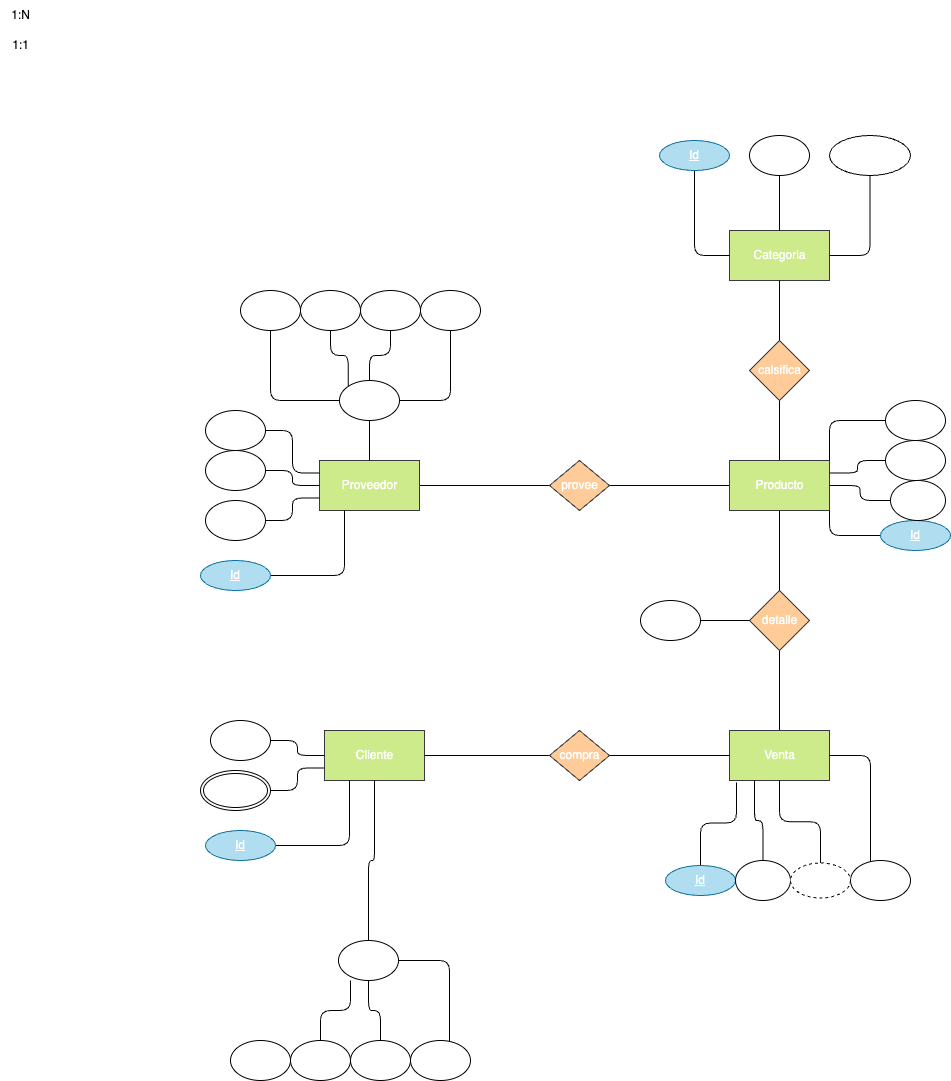

The diagram above was exported from draw.io. Its source (the exported page's mxGraphModel, read from the mxfile embedded in the PNG):
<mxGraphModel dx="1747" dy="679" grid="1" gridSize="10" guides="1" tooltips="1" connect="1" arrows="1" fold="1" page="1" pageScale="1" pageWidth="827" pageHeight="1169" math="0" shadow="0">
  <root>
    <mxCell id="0" />
    <mxCell id="1" parent="0" />
    <mxCell id="5" style="html=1;entryX=0;entryY=0.5;entryDx=0;entryDy=0;fontColor=#FFFFFF;endArrow=none;endFill=0;" parent="1" source="2" target="4" edge="1">
      <mxGeometry relative="1" as="geometry" />
    </mxCell>
    <mxCell id="2" value="&lt;font&gt;Proveedor&lt;/font&gt;" style="html=1;dashed=0;whitespace=wrap;fillColor=#cdeb8b;strokeColor=#36393d;fontColor=#FFFFFF;" parent="1" vertex="1">
      <mxGeometry x="159" y="470" width="100" height="50" as="geometry" />
    </mxCell>
    <mxCell id="6" style="edgeStyle=none;html=1;fontColor=#FFFFFF;endArrow=none;endFill=0;" parent="1" source="4" target="3" edge="1">
      <mxGeometry relative="1" as="geometry" />
    </mxCell>
    <mxCell id="4" value="&lt;font&gt;provee&lt;/font&gt;" style="shape=rhombus;html=1;dashed=0;whitespace=wrap;perimeter=rhombusPerimeter;fillColor=#ffcc99;strokeColor=#36393d;fontColor=#FFFFFF;" parent="1" vertex="1">
      <mxGeometry x="389" y="470" width="60" height="50" as="geometry" />
    </mxCell>
    <mxCell id="7" value="1:1" style="text;html=1;align=center;verticalAlign=middle;resizable=0;points=[];autosize=1;strokeColor=none;fillColor=none;fontColor=#000000;" parent="1" vertex="1">
      <mxGeometry x="-160" y="40" width="40" height="30" as="geometry" />
    </mxCell>
    <mxCell id="9" value="1:N" style="text;html=1;align=center;verticalAlign=middle;resizable=0;points=[];autosize=1;strokeColor=none;fillColor=none;fontColor=#000000;" parent="1" vertex="1">
      <mxGeometry x="-160" y="10" width="40" height="30" as="geometry" />
    </mxCell>
    <mxCell id="10" value="&lt;font&gt;Categoria&lt;/font&gt;" style="html=1;dashed=0;whitespace=wrap;fillColor=#cdeb8b;strokeColor=#36393d;fontColor=#FFFFFF;" parent="1" vertex="1">
      <mxGeometry x="569" y="240" width="100" height="50" as="geometry" />
    </mxCell>
    <mxCell id="11" style="edgeStyle=none;html=1;fontColor=#FFFFFF;endArrow=none;endFill=0;startArrow=none;" parent="1" source="3" target="10" edge="1">
      <mxGeometry relative="1" as="geometry" />
    </mxCell>
    <mxCell id="15" style="edgeStyle=none;html=1;endArrow=none;endFill=0;fontColor=#FFFFFF;" parent="1" source="12" target="3" edge="1">
      <mxGeometry relative="1" as="geometry" />
    </mxCell>
    <mxCell id="23" style="edgeStyle=none;html=1;endArrow=none;endFill=0;fontColor=#FFFFFF;" parent="1" source="12" edge="1">
      <mxGeometry relative="1" as="geometry">
        <mxPoint x="619" y="510" as="targetPoint" />
      </mxGeometry>
    </mxCell>
    <mxCell id="24" style="edgeStyle=none;html=1;endArrow=none;endFill=0;fontColor=#FFFFFF;" parent="1" source="12" target="18" edge="1">
      <mxGeometry relative="1" as="geometry" />
    </mxCell>
    <mxCell id="12" value="&lt;font&gt;detalle&lt;/font&gt;" style="shape=rhombus;html=1;dashed=0;whitespace=wrap;perimeter=rhombusPerimeter;fillColor=#ffcc99;strokeColor=#36393d;fontColor=#FFFFFF;" parent="1" vertex="1">
      <mxGeometry x="589" y="600" width="60" height="60" as="geometry" />
    </mxCell>
    <mxCell id="16" style="html=1;entryX=0;entryY=0.5;entryDx=0;entryDy=0;fontColor=#FFFFFF;endArrow=none;endFill=0;" parent="1" target="20" edge="1">
      <mxGeometry relative="1" as="geometry">
        <mxPoint x="259" y="765" as="sourcePoint" />
      </mxGeometry>
    </mxCell>
    <mxCell id="18" value="&lt;font&gt;Venta&lt;/font&gt;" style="html=1;dashed=0;whitespace=wrap;fillColor=#cdeb8b;strokeColor=#36393d;fontColor=#FFFFFF;" parent="1" vertex="1">
      <mxGeometry x="569" y="740" width="100" height="50" as="geometry" />
    </mxCell>
    <mxCell id="19" style="edgeStyle=none;html=1;fontColor=#FFFFFF;endArrow=none;endFill=0;" parent="1" source="20" target="18" edge="1">
      <mxGeometry relative="1" as="geometry" />
    </mxCell>
    <mxCell id="20" value="&lt;font&gt;compra&lt;/font&gt;" style="shape=rhombus;html=1;dashed=0;whitespace=wrap;perimeter=rhombusPerimeter;fillColor=#ffcc99;strokeColor=#36393d;fontColor=#FFFFFF;" parent="1" vertex="1">
      <mxGeometry x="389" y="740" width="60" height="50" as="geometry" />
    </mxCell>
    <mxCell id="25" value="" style="edgeStyle=none;html=1;fontColor=#FFFFFF;endArrow=none;endFill=0;" parent="1" source="12" target="3" edge="1">
      <mxGeometry relative="1" as="geometry">
        <mxPoint x="619" y="600" as="sourcePoint" />
        <mxPoint x="619" y="290" as="targetPoint" />
      </mxGeometry>
    </mxCell>
    <mxCell id="3" value="&lt;font&gt;Producto&lt;/font&gt;" style="html=1;dashed=0;whitespace=wrap;fillColor=#cdeb8b;strokeColor=#36393d;fontColor=#FFFFFF;" parent="1" vertex="1">
      <mxGeometry x="569" y="470" width="100" height="50" as="geometry" />
    </mxCell>
    <mxCell id="42" style="edgeStyle=orthogonalEdgeStyle;html=1;endArrow=none;endFill=0;entryX=0.25;entryY=1;entryDx=0;entryDy=0;fontColor=#FFFFFF;" parent="1" source="30" target="2" edge="1">
      <mxGeometry relative="1" as="geometry">
        <mxPoint x="160" y="585" as="targetPoint" />
      </mxGeometry>
    </mxCell>
    <mxCell id="30" value="&lt;font&gt;Id&lt;/font&gt;" style="ellipse;whiteSpace=wrap;html=1;align=center;fontStyle=4;fillColor=#b1ddf0;strokeColor=#10739e;fontColor=#FFFFFF;" parent="1" vertex="1">
      <mxGeometry x="40" y="570" width="70" height="30" as="geometry" />
    </mxCell>
    <mxCell id="43" style="edgeStyle=orthogonalEdgeStyle;html=1;entryX=0;entryY=0.75;entryDx=0;entryDy=0;endArrow=none;endFill=0;fontColor=#FFFFFF;" parent="1" source="31" target="2" edge="1">
      <mxGeometry relative="1" as="geometry" />
    </mxCell>
    <mxCell id="31" value="teléfono" style="ellipse;whiteSpace=wrap;html=1;align=center;fontColor=#FFFFFF;" parent="1" vertex="1">
      <mxGeometry x="45" y="510" width="60" height="40" as="geometry" />
    </mxCell>
    <mxCell id="44" style="edgeStyle=orthogonalEdgeStyle;html=1;entryX=0;entryY=0.5;entryDx=0;entryDy=0;endArrow=none;endFill=0;fontColor=#FFFFFF;" parent="1" source="32" target="2" edge="1">
      <mxGeometry relative="1" as="geometry" />
    </mxCell>
    <mxCell id="32" value="Nombre" style="ellipse;whiteSpace=wrap;html=1;align=center;fontColor=#FFFFFF;" parent="1" vertex="1">
      <mxGeometry x="45" y="460" width="60" height="40" as="geometry" />
    </mxCell>
    <mxCell id="46" style="edgeStyle=orthogonalEdgeStyle;html=1;entryX=0;entryY=0.25;entryDx=0;entryDy=0;endArrow=none;endFill=0;fontColor=#FFFFFF;" parent="1" source="33" target="2" edge="1">
      <mxGeometry relative="1" as="geometry" />
    </mxCell>
    <mxCell id="33" value="web" style="ellipse;whiteSpace=wrap;html=1;align=center;fontColor=#FFFFFF;" parent="1" vertex="1">
      <mxGeometry x="45" y="420" width="60" height="40" as="geometry" />
    </mxCell>
    <mxCell id="47" style="edgeStyle=orthogonalEdgeStyle;html=1;endArrow=none;endFill=0;fontColor=#FFFFFF;" parent="1" source="34" target="2" edge="1">
      <mxGeometry relative="1" as="geometry" />
    </mxCell>
    <mxCell id="34" value="direccion" style="ellipse;whiteSpace=wrap;html=1;align=center;fontColor=#FFFFFF;" parent="1" vertex="1">
      <mxGeometry x="179" y="390" width="60" height="40" as="geometry" />
    </mxCell>
    <mxCell id="48" style="edgeStyle=orthogonalEdgeStyle;html=1;entryX=0;entryY=0.5;entryDx=0;entryDy=0;endArrow=none;endFill=0;fontColor=#FFFFFF;" parent="1" source="35" target="34" edge="1">
      <mxGeometry relative="1" as="geometry">
        <Array as="points">
          <mxPoint x="110" y="410" />
        </Array>
      </mxGeometry>
    </mxCell>
    <mxCell id="35" value="provincia" style="ellipse;whiteSpace=wrap;html=1;align=center;fontColor=#FFFFFF;" parent="1" vertex="1">
      <mxGeometry x="80" y="300" width="60" height="40" as="geometry" />
    </mxCell>
    <mxCell id="49" style="edgeStyle=orthogonalEdgeStyle;html=1;entryX=0;entryY=0;entryDx=0;entryDy=0;endArrow=none;endFill=0;fontColor=#FFFFFF;" parent="1" source="36" target="34" edge="1">
      <mxGeometry relative="1" as="geometry" />
    </mxCell>
    <mxCell id="36" value="ciudad" style="ellipse;whiteSpace=wrap;html=1;align=center;fontColor=#FFFFFF;" parent="1" vertex="1">
      <mxGeometry x="140" y="300" width="60" height="40" as="geometry" />
    </mxCell>
    <mxCell id="50" style="edgeStyle=orthogonalEdgeStyle;html=1;entryX=0.5;entryY=0;entryDx=0;entryDy=0;endArrow=none;endFill=0;fontColor=#FFFFFF;" parent="1" source="37" target="34" edge="1">
      <mxGeometry relative="1" as="geometry" />
    </mxCell>
    <mxCell id="37" value="calle" style="ellipse;whiteSpace=wrap;html=1;align=center;fontColor=#FFFFFF;" parent="1" vertex="1">
      <mxGeometry x="200" y="300" width="60" height="40" as="geometry" />
    </mxCell>
    <mxCell id="51" style="edgeStyle=orthogonalEdgeStyle;html=1;entryX=1;entryY=0.5;entryDx=0;entryDy=0;endArrow=none;endFill=0;fontColor=#FFFFFF;" parent="1" source="38" target="34" edge="1">
      <mxGeometry relative="1" as="geometry">
        <Array as="points">
          <mxPoint x="290" y="410" />
        </Array>
      </mxGeometry>
    </mxCell>
    <mxCell id="38" value="numero" style="ellipse;whiteSpace=wrap;html=1;align=center;fontColor=#FFFFFF;" parent="1" vertex="1">
      <mxGeometry x="260" y="300" width="60" height="40" as="geometry" />
    </mxCell>
    <mxCell id="52" style="edgeStyle=orthogonalEdgeStyle;html=1;entryX=0;entryY=0.5;entryDx=0;entryDy=0;endArrow=none;endFill=0;fontColor=#FFFFFF;" parent="1" source="39" target="10" edge="1">
      <mxGeometry relative="1" as="geometry" />
    </mxCell>
    <mxCell id="39" value="&lt;font&gt;Id&lt;/font&gt;" style="ellipse;whiteSpace=wrap;html=1;align=center;fontStyle=4;fillColor=#b1ddf0;strokeColor=#10739e;fontColor=#FFFFFF;" parent="1" vertex="1">
      <mxGeometry x="499" y="150" width="70" height="30" as="geometry" />
    </mxCell>
    <mxCell id="53" style="edgeStyle=orthogonalEdgeStyle;html=1;endArrow=none;endFill=0;fontColor=#FFFFFF;" parent="1" source="40" target="10" edge="1">
      <mxGeometry relative="1" as="geometry" />
    </mxCell>
    <mxCell id="40" value="Nombre" style="ellipse;whiteSpace=wrap;html=1;align=center;fontColor=#FFFFFF;" parent="1" vertex="1">
      <mxGeometry x="589" y="145" width="60" height="40" as="geometry" />
    </mxCell>
    <mxCell id="54" style="edgeStyle=orthogonalEdgeStyle;html=1;entryX=1;entryY=0.5;entryDx=0;entryDy=0;endArrow=none;endFill=0;fontColor=#FFFFFF;" parent="1" source="41" target="10" edge="1">
      <mxGeometry relative="1" as="geometry" />
    </mxCell>
    <mxCell id="41" value="descripcion" style="ellipse;whiteSpace=wrap;html=1;align=center;fontColor=#FFFFFF;" parent="1" vertex="1">
      <mxGeometry x="669" y="145" width="81" height="40" as="geometry" />
    </mxCell>
    <mxCell id="55" value="&lt;font&gt;calsifica&lt;/font&gt;" style="shape=rhombus;html=1;dashed=0;whitespace=wrap;perimeter=rhombusPerimeter;fillColor=#ffcc99;strokeColor=#36393d;fontColor=#FFFFFF;" parent="1" vertex="1">
      <mxGeometry x="589" y="350" width="60" height="60" as="geometry" />
    </mxCell>
    <mxCell id="63" style="edgeStyle=orthogonalEdgeStyle;html=1;entryX=1;entryY=1;entryDx=0;entryDy=0;endArrow=none;endFill=0;fontColor=#FFFFFF;" parent="1" source="56" target="3" edge="1">
      <mxGeometry relative="1" as="geometry" />
    </mxCell>
    <mxCell id="56" value="&lt;font&gt;Id&lt;/font&gt;" style="ellipse;whiteSpace=wrap;html=1;align=center;fontStyle=4;fillColor=#b1ddf0;strokeColor=#10739e;fontColor=#FFFFFF;" parent="1" vertex="1">
      <mxGeometry x="720" y="530" width="70" height="30" as="geometry" />
    </mxCell>
    <mxCell id="62" style="edgeStyle=orthogonalEdgeStyle;html=1;entryX=1;entryY=0.5;entryDx=0;entryDy=0;endArrow=none;endFill=0;fontColor=#FFFFFF;" parent="1" source="57" target="3" edge="1">
      <mxGeometry relative="1" as="geometry" />
    </mxCell>
    <mxCell id="57" value="stock" style="ellipse;whiteSpace=wrap;html=1;align=center;fontColor=#FFFFFF;" parent="1" vertex="1">
      <mxGeometry x="730" y="490" width="55" height="40" as="geometry" />
    </mxCell>
    <mxCell id="61" style="edgeStyle=orthogonalEdgeStyle;html=1;entryX=1;entryY=0.25;entryDx=0;entryDy=0;endArrow=none;endFill=0;fontColor=#FFFFFF;" parent="1" source="58" target="3" edge="1">
      <mxGeometry relative="1" as="geometry" />
    </mxCell>
    <mxCell id="58" value="precio" style="ellipse;whiteSpace=wrap;html=1;align=center;fontColor=#FFFFFF;" parent="1" vertex="1">
      <mxGeometry x="725" y="450" width="60" height="40" as="geometry" />
    </mxCell>
    <mxCell id="60" style="edgeStyle=orthogonalEdgeStyle;html=1;entryX=1;entryY=0;entryDx=0;entryDy=0;endArrow=none;endFill=0;fontColor=#FFFFFF;" parent="1" source="59" target="3" edge="1">
      <mxGeometry relative="1" as="geometry" />
    </mxCell>
    <mxCell id="59" value="nombre" style="ellipse;whiteSpace=wrap;html=1;align=center;fontColor=#FFFFFF;" parent="1" vertex="1">
      <mxGeometry x="725" y="410" width="60" height="40" as="geometry" />
    </mxCell>
    <mxCell id="65" style="edgeStyle=orthogonalEdgeStyle;html=1;entryX=0;entryY=0.5;entryDx=0;entryDy=0;endArrow=none;endFill=0;fontColor=#FFFFFF;" parent="1" source="64" target="12" edge="1">
      <mxGeometry relative="1" as="geometry" />
    </mxCell>
    <mxCell id="64" value="cantidad" style="ellipse;whiteSpace=wrap;html=1;align=center;fontColor=#FFFFFF;" parent="1" vertex="1">
      <mxGeometry x="480" y="610" width="60" height="40" as="geometry" />
    </mxCell>
    <mxCell id="102" value="&lt;font&gt;Cliente&lt;/font&gt;" style="html=1;dashed=0;whitespace=wrap;fillColor=#cdeb8b;strokeColor=#36393d;fontColor=#FFFFFF;" parent="1" vertex="1">
      <mxGeometry x="164" y="740" width="100" height="50" as="geometry" />
    </mxCell>
    <mxCell id="103" style="edgeStyle=orthogonalEdgeStyle;html=1;endArrow=none;endFill=0;entryX=0.25;entryY=1;entryDx=0;entryDy=0;fontColor=#FFFFFF;" parent="1" target="102" edge="1">
      <mxGeometry relative="1" as="geometry">
        <mxPoint x="165" y="855" as="targetPoint" />
        <mxPoint x="115" y="855" as="sourcePoint" />
      </mxGeometry>
    </mxCell>
    <mxCell id="104" style="edgeStyle=orthogonalEdgeStyle;html=1;entryX=0;entryY=0.75;entryDx=0;entryDy=0;endArrow=none;endFill=0;fontColor=#FFFFFF;" parent="1" target="102" edge="1">
      <mxGeometry relative="1" as="geometry">
        <mxPoint x="110" y="800" as="sourcePoint" />
      </mxGeometry>
    </mxCell>
    <mxCell id="106" style="edgeStyle=orthogonalEdgeStyle;html=1;entryX=0;entryY=0.5;entryDx=0;entryDy=0;endArrow=none;endFill=0;fontColor=#FFFFFF;" parent="1" source="107" target="102" edge="1">
      <mxGeometry relative="1" as="geometry" />
    </mxCell>
    <mxCell id="107" value="Nombre" style="ellipse;whiteSpace=wrap;html=1;align=center;fontColor=#FFFFFF;" parent="1" vertex="1">
      <mxGeometry x="50" y="730" width="60" height="40" as="geometry" />
    </mxCell>
    <mxCell id="110" style="edgeStyle=orthogonalEdgeStyle;html=1;endArrow=none;endFill=0;fontColor=#FFFFFF;" parent="1" source="111" target="102" edge="1">
      <mxGeometry relative="1" as="geometry" />
    </mxCell>
    <mxCell id="111" value="direccion" style="ellipse;whiteSpace=wrap;html=1;align=center;fontColor=#FFFFFF;" parent="1" vertex="1">
      <mxGeometry x="178" y="950" width="60" height="40" as="geometry" />
    </mxCell>
    <mxCell id="113" value="provincia" style="ellipse;whiteSpace=wrap;html=1;align=center;fontColor=#FFFFFF;" parent="1" vertex="1">
      <mxGeometry x="70" y="1050" width="60" height="40" as="geometry" />
    </mxCell>
    <mxCell id="114" style="edgeStyle=orthogonalEdgeStyle;html=1;endArrow=none;endFill=0;fontColor=#FFFFFF;" parent="1" source="115" edge="1">
      <mxGeometry relative="1" as="geometry">
        <mxPoint x="190" y="990" as="targetPoint" />
      </mxGeometry>
    </mxCell>
    <mxCell id="115" value="ciudad" style="ellipse;whiteSpace=wrap;html=1;align=center;fontColor=#FFFFFF;" parent="1" vertex="1">
      <mxGeometry x="130" y="1050" width="60" height="40" as="geometry" />
    </mxCell>
    <mxCell id="116" style="edgeStyle=orthogonalEdgeStyle;html=1;endArrow=none;endFill=0;fontColor=#FFFFFF;" parent="1" source="117" target="111" edge="1">
      <mxGeometry relative="1" as="geometry" />
    </mxCell>
    <mxCell id="117" value="calle" style="ellipse;whiteSpace=wrap;html=1;align=center;fontColor=#FFFFFF;" parent="1" vertex="1">
      <mxGeometry x="190" y="1050" width="60" height="40" as="geometry" />
    </mxCell>
    <mxCell id="118" style="edgeStyle=orthogonalEdgeStyle;html=1;entryX=1;entryY=0.5;entryDx=0;entryDy=0;endArrow=none;endFill=0;fontColor=#FFFFFF;" parent="1" source="119" target="111" edge="1">
      <mxGeometry relative="1" as="geometry">
        <Array as="points">
          <mxPoint x="289" y="970" />
        </Array>
      </mxGeometry>
    </mxCell>
    <mxCell id="119" value="numero" style="ellipse;whiteSpace=wrap;html=1;align=center;fontColor=#FFFFFF;" parent="1" vertex="1">
      <mxGeometry x="250" y="1050" width="60" height="40" as="geometry" />
    </mxCell>
    <mxCell id="120" value="&lt;font&gt;Id&lt;/font&gt;" style="ellipse;whiteSpace=wrap;html=1;align=center;fontStyle=4;fillColor=#b1ddf0;strokeColor=#10739e;fontColor=#FFFFFF;" parent="1" vertex="1">
      <mxGeometry x="45" y="840" width="70" height="30" as="geometry" />
    </mxCell>
    <mxCell id="121" value="&lt;font&gt;teléfono&lt;/font&gt;" style="ellipse;shape=doubleEllipse;margin=3;whiteSpace=wrap;html=1;align=center;fontColor=#FFFFFF;" parent="1" vertex="1">
      <mxGeometry x="40" y="780" width="70" height="40" as="geometry" />
    </mxCell>
    <mxCell id="127" style="edgeStyle=orthogonalEdgeStyle;html=1;entryX=0.07;entryY=1.04;entryDx=0;entryDy=0;entryPerimeter=0;fontColor=#FFFFFF;endArrow=none;endFill=0;" parent="1" source="122" target="18" edge="1">
      <mxGeometry relative="1" as="geometry" />
    </mxCell>
    <mxCell id="122" value="&lt;font&gt;Id&lt;/font&gt;" style="ellipse;whiteSpace=wrap;html=1;align=center;fontStyle=4;fillColor=#b1ddf0;strokeColor=#10739e;fontColor=#FFFFFF;" parent="1" vertex="1">
      <mxGeometry x="505" y="875" width="70" height="30" as="geometry" />
    </mxCell>
    <mxCell id="128" style="edgeStyle=orthogonalEdgeStyle;html=1;entryX=0.25;entryY=1;entryDx=0;entryDy=0;fontColor=#FFFFFF;endArrow=none;endFill=0;" parent="1" source="123" target="18" edge="1">
      <mxGeometry relative="1" as="geometry" />
    </mxCell>
    <mxCell id="123" value="fecha" style="ellipse;whiteSpace=wrap;html=1;align=center;fontColor=#FFFFFF;" parent="1" vertex="1">
      <mxGeometry x="575" y="870" width="55" height="40" as="geometry" />
    </mxCell>
    <mxCell id="130" style="edgeStyle=orthogonalEdgeStyle;html=1;fontColor=#FFFFFF;endArrow=none;endFill=0;" parent="1" source="125" target="18" edge="1">
      <mxGeometry relative="1" as="geometry">
        <Array as="points">
          <mxPoint x="710" y="765" />
        </Array>
      </mxGeometry>
    </mxCell>
    <mxCell id="125" value="descuento" style="ellipse;whiteSpace=wrap;html=1;align=center;fontColor=#FFFFFF;" parent="1" vertex="1">
      <mxGeometry x="690" y="870" width="60" height="40" as="geometry" />
    </mxCell>
    <mxCell id="129" style="edgeStyle=orthogonalEdgeStyle;html=1;entryX=0.5;entryY=1;entryDx=0;entryDy=0;fontColor=#FFFFFF;endArrow=none;endFill=0;" parent="1" source="126" target="18" edge="1">
      <mxGeometry relative="1" as="geometry" />
    </mxCell>
    <mxCell id="126" value="precio&lt;br&gt;final" style="ellipse;whiteSpace=wrap;html=1;align=center;dashed=1;fontColor=#FFFFFF;" parent="1" vertex="1">
      <mxGeometry x="630" y="872.5" width="60" height="35" as="geometry" />
    </mxCell>
    <mxCell id="131" value="1:N" style="text;html=1;align=center;verticalAlign=middle;resizable=0;points=[];autosize=1;strokeColor=none;fillColor=none;fontColor=#FFFFFF;" parent="1" vertex="1">
      <mxGeometry x="520" y="455" width="40" height="30" as="geometry" />
    </mxCell>
    <mxCell id="132" value="1:1" style="text;html=1;align=center;verticalAlign=middle;resizable=0;points=[];autosize=1;strokeColor=none;fillColor=none;fontColor=#FFFFFF;" parent="1" vertex="1">
      <mxGeometry x="270" y="460" width="40" height="30" as="geometry" />
    </mxCell>
    <mxCell id="133" value="1:N" style="text;html=1;align=center;verticalAlign=middle;resizable=0;points=[];autosize=1;strokeColor=none;fillColor=none;fontColor=#FFFFFF;" parent="1" vertex="1">
      <mxGeometry x="393.5" y="440" width="40" height="30" as="geometry" />
    </mxCell>
    <mxCell id="134" value="1:N" style="text;html=1;align=center;verticalAlign=middle;resizable=0;points=[];autosize=1;strokeColor=none;fillColor=none;fontColor=#FFFFFF;" parent="1" vertex="1">
      <mxGeometry x="620" y="430" width="40" height="30" as="geometry" />
    </mxCell>
    <mxCell id="135" value="1:N" style="text;html=1;align=center;verticalAlign=middle;resizable=0;points=[];autosize=1;strokeColor=none;fillColor=none;fontColor=#FFFFFF;" parent="1" vertex="1">
      <mxGeometry x="650" y="365" width="40" height="30" as="geometry" />
    </mxCell>
    <mxCell id="136" value="1:1" style="text;html=1;align=center;verticalAlign=middle;resizable=0;points=[];autosize=1;strokeColor=none;fillColor=none;fontColor=#FFFFFF;" parent="1" vertex="1">
      <mxGeometry x="620" y="290" width="40" height="30" as="geometry" />
    </mxCell>
    <mxCell id="137" value="0:N" style="text;html=1;align=center;verticalAlign=middle;resizable=0;points=[];autosize=1;strokeColor=none;fillColor=none;fontColor=#FFFFFF;" parent="1" vertex="1">
      <mxGeometry x="629" y="710" width="40" height="30" as="geometry" />
    </mxCell>
    <mxCell id="138" value="1:N" style="text;html=1;align=center;verticalAlign=middle;resizable=0;points=[];autosize=1;strokeColor=none;fillColor=none;fontColor=#FFFFFF;" parent="1" vertex="1">
      <mxGeometry x="620" y="530" width="40" height="30" as="geometry" />
    </mxCell>
    <mxCell id="140" value="1:N" style="text;html=1;align=center;verticalAlign=middle;resizable=0;points=[];autosize=1;strokeColor=none;fillColor=none;fontColor=#FFFFFF;" parent="1" vertex="1">
      <mxGeometry x="649" y="615" width="40" height="30" as="geometry" />
    </mxCell>
    <mxCell id="141" value="1:N" style="text;html=1;align=center;verticalAlign=middle;resizable=0;points=[];autosize=1;strokeColor=none;fillColor=none;fontColor=#FFFFFF;" parent="1" vertex="1">
      <mxGeometry x="520" y="730" width="40" height="30" as="geometry" />
    </mxCell>
    <mxCell id="142" value="1:1" style="text;html=1;align=center;verticalAlign=middle;resizable=0;points=[];autosize=1;strokeColor=none;fillColor=none;fontColor=#FFFFFF;" parent="1" vertex="1">
      <mxGeometry x="264" y="730" width="40" height="30" as="geometry" />
    </mxCell>
    <mxCell id="143" value="1:N" style="text;html=1;align=center;verticalAlign=middle;resizable=0;points=[];autosize=1;strokeColor=none;fillColor=none;fontColor=#FFFFFF;" parent="1" vertex="1">
      <mxGeometry x="393.5" y="710" width="40" height="30" as="geometry" />
    </mxCell>
  </root>
</mxGraphModel>